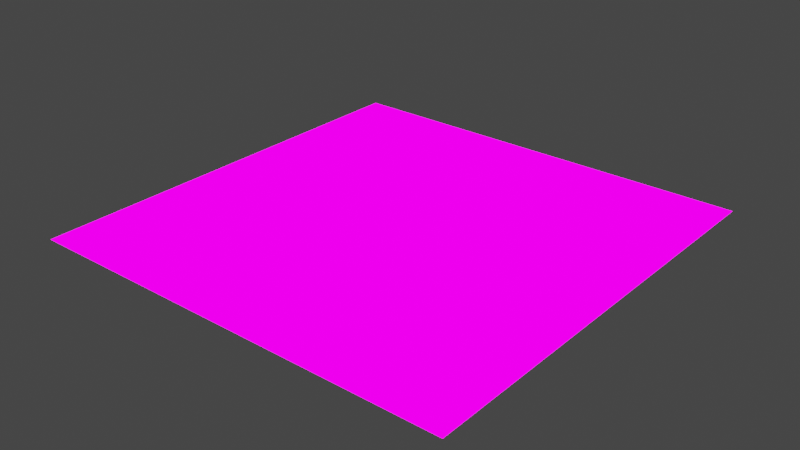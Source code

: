# Source: fabric.blend  (saved by Blender 3.3.6; exported with 4.5.12 LTS)
import bpy
from mathutils import Matrix  # noqa: F401  (used for matrix-valued properties, if any)

bpy.ops.wm.read_factory_settings(use_empty=True)
scene = bpy.context.scene
scene.name = 'Scene'

# ---- collections
col_collection = bpy.data.collections.new('Collection'); scene.collection.children.link(col_collection)

# ---- images (referenced by path relative to the original .blend; pixels are not part of the script)
import os
ASSET_DIR = os.environ.get("B2B_ASSET_DIR", "")  # directory of the original .blend (textures are referenced by path, not embedded)
HERE = os.path.dirname(os.path.abspath(__file__))  # packed textures are extracted next to this script under _unpacked/

def load_image(name, relpath, width, height, colorspace="sRGB"):
    """Load a texture the original file referenced (path relative to the .blend, or extracted next to this script)."""
    p = next((c for c in (os.path.join(HERE, relpath), os.path.join(ASSET_DIR, relpath)) if relpath and os.path.exists(c)), "")
    if p:
        img = bpy.data.images.load(p, check_existing=True)
        img.name = name
    else:  # same state as the original file: an image datablock whose file is absent (Cycles renders it pink)
        img = bpy.data.images.new(name, width, height)
        img.source = "FILE"
        img.filepath = "//" + (relpath or name)
    img.colorspace_settings.name = colorspace
    return img
img_fabric_pattern_07_col_1_1k_png = load_image('fabric_pattern_07_col_1_1k.png', 'fabric_pattern_07_col_1_1k.png', 1024, 1024, 'sRGB')

# ---- materials (node trees are filled in below, after node groups)
mat_material = bpy.data.materials.new('Material')
mat_material.alpha_threshold = 0.0
mat_material.use_transparent_shadow = False
mat_material.roughness = 0.5
mat_material.line_color = (0.0, 0.0, 0.0, 1.0)

# ---- material node trees
mat_material.use_nodes = True; mat_material.node_tree.nodes.clear()
_N = mat_material.node_tree.nodes; _L = mat_material.node_tree.links
n0 = _N.new('ShaderNodeOutputMaterial'); n0.name = 'Material Output'; n0.location = (300, 300)
n1 = _N.new('ShaderNodeBsdfPrincipled'); n1.name = 'Principled BSDF'; n1.location = (10, 300)
n1.distribution = 'GGX'
n1.subsurface_method = 'RANDOM_WALK_SKIN'
n1.inputs[2].default_value = 1.0
n1.inputs[3].default_value = 1.45
n1.inputs[13].default_value = 0.0
n1.inputs[27].default_value = (0.0, 0.0, 0.0, 1.0)
n1.inputs[28].default_value = 1.0
n2 = _N.new('ShaderNodeTexImage'); n2.name = 'Image Texture'; n2.location = (-280, 275)
n2.image = img_fabric_pattern_07_col_1_1k_png
_L.new(n1.outputs[0], n0.inputs[0])
_L.new(n2.outputs[0], n1.inputs[0])
n0.is_active_output = True

# ---- world
world_world = bpy.data.worlds.new('World'); scene.world = world_world
world_world.use_nodes = True; world_world.node_tree.nodes.clear()
_N = world_world.node_tree.nodes; _L = world_world.node_tree.links
n0 = _N.new('ShaderNodeOutputWorld'); n0.name = 'World Output'; n0.location = (300, 300)
n1 = _N.new('ShaderNodeBackground'); n1.name = 'Background'; n1.location = (10, 300)
n1.inputs[0].default_value = (0.05088, 0.05088, 0.05088, 1.0)
_L.new(n1.outputs[0], n0.inputs[0])
n0.is_active_output = True
world_world.color = (0.05088, 0.05088, 0.05088)
world_world.use_sun_shadow = False
world_world.sun_shadow_jitter_overblur = 0.0

# ---- lights
light_sun = bpy.data.lights.new('Sun', 'SUN')
light_sun.transmission_factor = 0.0
light_sun.shadow_soft_size = 0.125

# ---- meshes
me_plane = bpy.data.meshes.new('Plane')
me_plane.from_pydata([(-1.0, -1.0, 0.0), (1.0, -1.0, 0.0), (-1.0, 1.0, 0.0), (1.0, 1.0, 0.0)], [], [(0, 1, 3, 2)])
_uv = me_plane.uv_layers.new(name='UVMap')
_uv.uv.foreach_set('vector', [-1.547, -1.547, 2.547, -1.547, 2.547, 2.547, -1.547, 2.547])
me_plane.materials.append(mat_material)
me_plane.update()

# ---- objects
ob_plane = bpy.data.objects.new('Plane', me_plane)
ob_sun = bpy.data.objects.new('Sun', light_sun)

# ---- transforms, parenting, visibility, modifiers, constraints
ob_plane.location = (0.0, 0.0, 0.0)
ob_plane.scale = (10.0, 10.0, 1.0)
ob_sun.location = (0.0, 0.0, 0.0)

# ---- collection membership
col_collection.objects.link(ob_plane)
col_collection.objects.link(ob_sun)

# ---- scene / render settings (as saved in the file)
scene.frame_start = 1; scene.frame_end = 250; scene.frame_set(1)
scene.render.engine = 'BLENDER_EEVEE_NEXT'
scene.cycles.sampling_pattern = 'TABULATED_SOBOL'
scene.cycles.use_light_tree = False
scene.view_settings.view_transform = 'Filmic'
bpy.context.view_layer.update()

# ---- added for rendering (the .blend has no active camera): camera
cam_auto = bpy.data.cameras.new('AutoCamera')
cam_auto.lens = 50.0
cam_auto.sensor_width = 36.0
cam_auto.clip_end = 1000.0
ob_auto_camera = bpy.data.objects.new('AutoCamera', cam_auto)
scene.collection.objects.link(ob_auto_camera)
ob_auto_camera.location = (26.1693, -31.4032, 20.9354)
ob_auto_camera.rotation_euler = (1.09748, -7.21219e-08, 0.694738)
scene.camera = ob_auto_camera
bpy.context.view_layer.update()
